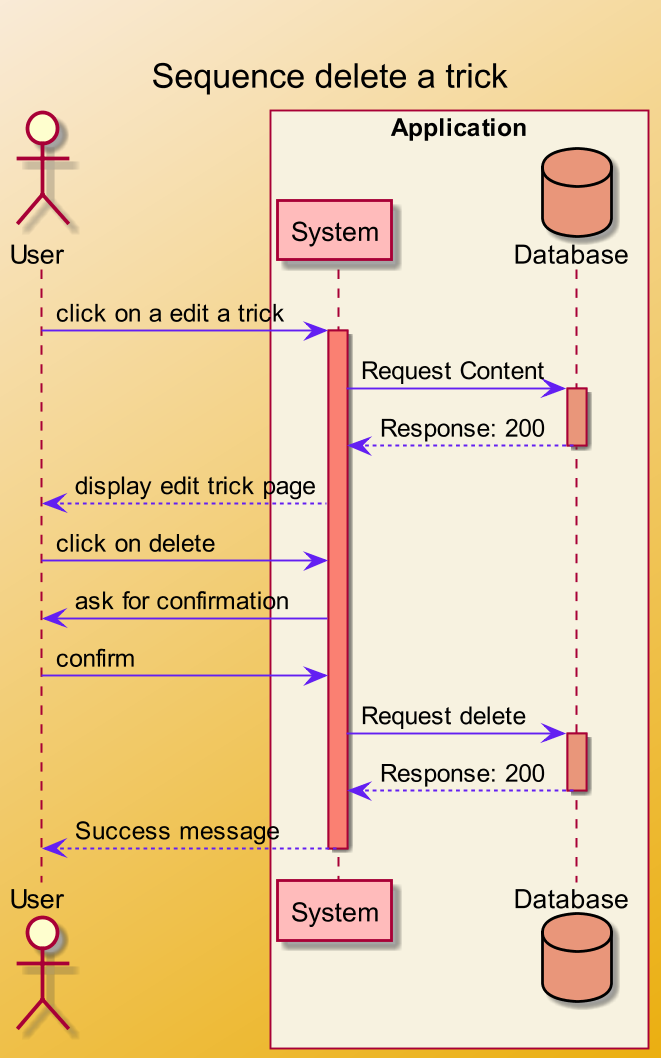

The diagram above was rendered by PlantUML. Its source (embedded in the PNG):
@startuml
skinparam backgroundcolor AntiqueWhite/#EBAF10
scale 650 width

skinparam class {
    BackgroundColor #F2621F
    ArrowColor #631FF2
    BorderColor #DB2790
}

header ""

TITLE " Sequence delete a trick"

actor User

box "Application" #F7F2E0

participant System #FFBBBB
database Database #DarkSalmon

User -> System :click on a edit a trick
activate System #Salmon
System -> Database: Request Content
activate Database #DarkSalmon
Database --> System: Response: 200
deactivate Database
System --> User: display edit trick page
User -> System: click on delete
System -> User: ask for confirmation
User -> System: confirm
System -> Database: Request delete
activate Database #DarkSalmon
Database --> System: Response: 200
deactivate Database
System --> User: Success message
deactivate System

@enduml